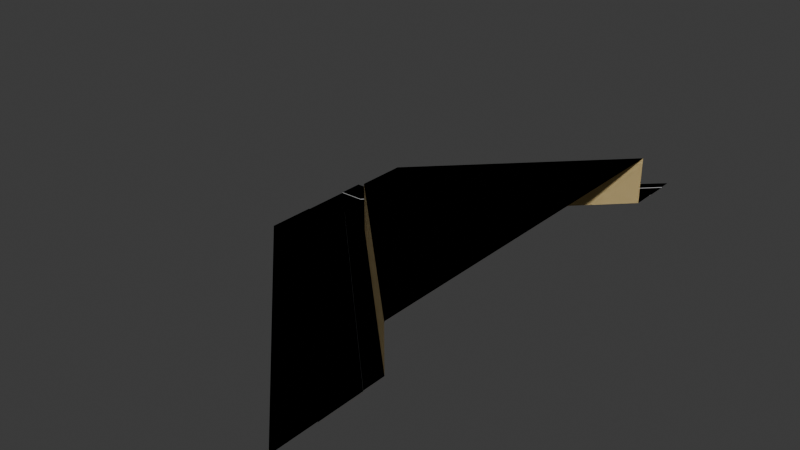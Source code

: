 # Source: bifurcation.blend  (saved by Blender 4.2.66; exported with 4.5.12 LTS)
import bpy
from mathutils import Matrix  # noqa: F401  (used for matrix-valued properties, if any)

bpy.ops.wm.read_factory_settings(use_empty=True)
scene = bpy.context.scene
scene.name = 'Scene'

# ---- collections
col_collection = bpy.data.collections.new('Collection'); scene.collection.children.link(col_collection)

# ---- images (referenced by path relative to the original .blend; pixels are not part of the script)
import os
ASSET_DIR = os.environ.get("B2B_ASSET_DIR", "")  # directory of the original .blend (textures are referenced by path, not embedded)
HERE = os.path.dirname(os.path.abspath(__file__))  # packed textures are extracted next to this script under _unpacked/

def load_image(name, relpath, width, height, colorspace="sRGB"):
    """Load a texture the original file referenced (path relative to the .blend, or extracted next to this script)."""
    p = next((c for c in (os.path.join(HERE, relpath), os.path.join(ASSET_DIR, relpath)) if relpath and os.path.exists(c)), "")
    if p:
        img = bpy.data.images.load(p, check_existing=True)
        img.name = name
    else:  # same state as the original file: an image datablock whose file is absent (Cycles renders it pink)
        img = bpy.data.images.new(name, width, height)
        img.source = "FILE"
        img.filepath = "//" + (relpath or name)
    img.colorspace_settings.name = colorspace
    return img
img_road_vertical_png = load_image('road_vertical.png', 'road_vertical.png', 1024, 1024, 'sRGB')

# ---- materials (node trees are filled in below, after node groups)
mat_grey = bpy.data.materials.new('Grey')
mat_grey.use_backface_culling = True
mat_white = bpy.data.materials.new('White')
mat_white.use_backface_culling = True
mat_yellowish = bpy.data.materials.new('Yellowish')
mat_yellowish.use_backface_culling = True
mat_texture = bpy.data.materials.new('Texture')
mat_texture.use_backface_culling = True
mat_material = bpy.data.materials.new('Material')
mat_material.use_backface_culling = True

# ---- material node trees
mat_grey.use_nodes = True; mat_grey.node_tree.nodes.clear()
_N = mat_grey.node_tree.nodes; _L = mat_grey.node_tree.links
n0 = _N.new('ShaderNodeBsdfPrincipled'); n0.name = 'Principled BSDF'; n0.location = (10, 300)
n0.inputs[0].default_value = (0.521, 0.521, 0.521, 1.0)
n0.inputs[2].default_value = 1.0
n1 = _N.new('ShaderNodeOutputMaterial'); n1.name = 'Material Output'; n1.location = (300, 300)
_L.new(n0.outputs[0], n1.inputs[0])
n1.is_active_output = True
mat_white.use_nodes = True; mat_white.node_tree.nodes.clear()
_N = mat_white.node_tree.nodes; _L = mat_white.node_tree.links
n0 = _N.new('ShaderNodeBsdfPrincipled'); n0.name = 'Principled BSDF'; n0.location = (10, 300)
n0.inputs[0].default_value = (1.0, 1.0, 1.0, 1.0)
n0.inputs[2].default_value = 1.0
n1 = _N.new('ShaderNodeOutputMaterial'); n1.name = 'Material Output'; n1.location = (300, 300)
_L.new(n0.outputs[0], n1.inputs[0])
n1.is_active_output = True
mat_yellowish.use_nodes = True; mat_yellowish.node_tree.nodes.clear()
_N = mat_yellowish.node_tree.nodes; _L = mat_yellowish.node_tree.links
n0 = _N.new('ShaderNodeBsdfPrincipled'); n0.name = 'Principled BSDF'; n0.location = (10, 300)
n0.inputs[0].default_value = (0.6867, 0.5395, 0.2542, 1.0)
n0.inputs[2].default_value = 1.0
n1 = _N.new('ShaderNodeOutputMaterial'); n1.name = 'Material Output'; n1.location = (300, 300)
_L.new(n0.outputs[0], n1.inputs[0])
n1.is_active_output = True
mat_texture.use_nodes = True; mat_texture.node_tree.nodes.clear()
_N = mat_texture.node_tree.nodes; _L = mat_texture.node_tree.links
n0 = _N.new('ShaderNodeBsdfPrincipled'); n0.name = 'Principled BSDF'; n0.location = (10, 300)
n0.inputs[2].default_value = 1.0
n1 = _N.new('ShaderNodeOutputMaterial'); n1.name = 'Material Output'; n1.location = (300, 300)
n2 = _N.new('ShaderNodeTexImage'); n2.name = 'Image Texture'; n2.location = (-280, 280)
n2.image = img_road_vertical_png
_L.new(n0.outputs[0], n1.inputs[0])
_L.new(n2.outputs[0], n0.inputs[0])
n1.is_active_output = True
mat_material.use_nodes = True; mat_material.node_tree.nodes.clear()
_N = mat_material.node_tree.nodes; _L = mat_material.node_tree.links
n0 = _N.new('ShaderNodeBsdfPrincipled'); n0.name = 'Principled BSDF'; n0.location = (10, 300)
n0.inputs[0].default_value = (0.2159, 0.2159, 0.2159, 1.0)
n0.inputs[2].default_value = 1.0
n1 = _N.new('ShaderNodeOutputMaterial'); n1.name = 'Material Output'; n1.location = (300, 300)
_L.new(n0.outputs[0], n1.inputs[0])
n1.is_active_output = True

# ---- world
world_world = bpy.data.worlds.new('World'); scene.world = world_world
world_world.use_nodes = True; world_world.node_tree.nodes.clear()
_N = world_world.node_tree.nodes; _L = world_world.node_tree.links
n0 = _N.new('ShaderNodeOutputWorld'); n0.name = 'World Output'; n0.location = (300, 300)
n1 = _N.new('ShaderNodeBackground'); n1.name = 'Background'; n1.location = (10, 300)
n1.inputs[0].default_value = (0.05088, 0.05088, 0.05088, 1.0)
_L.new(n1.outputs[0], n0.inputs[0])
n0.is_active_output = True
world_world.color = (0.05088, 0.05088, 0.05088)
world_world.sun_shadow_jitter_overblur = 0.0

# ---- meshes
me_plane = bpy.data.meshes.new('Plane')
me_plane.from_pydata([(-32.0, 32.0, 0.1), (32.0, 32.0, 0.1), (-4.0, -4.0, 0.0), (-1.0, -3.0, 0.0), (1.0, -3.0, 0.0), (1.0, -3.0, 0.1), (4.0, 4.0, 0.1), (-4.0, 4.0, 0.1), (-1.0, -3.0, 0.1), (-4.0, 4.0, 8.1), (-32.0, 32.0, 8.1), (32.0, 32.0, 8.1), (4.0, 4.0, 8.1), (36.0, 32.0, 0.0), (36.0, 32.0, 0.1), (-36.0, 32.0, 0.0), (-36.0, 32.0, 0.1), (-40.0, 32.0, 0.0), (4.0, -8.0, 0.0), (44.0, 32.0, 0.0), (4.0, -8.0, 0.1), (44.0, 32.0, 0.1), (12.0, -8.0, 0.1), (52.0, 32.0, 0.1), (-4.0, -4.0, 0.1), (-40.0, 32.0, 0.1), (-42.0, 32.0, 0.1), (-4.0, -8.0, 0.0), (-4.0, -8.0, 0.1), (-8.0, -4.0, 0.1), (-8.0, -8.0, 0.1), (12.0, -8.0, 0.0)], [], [(8, 5, 6, 7), (3, 4, 5, 8), (12, 11, 10, 9), (1, 11, 12, 6), (6, 12, 9, 7), (7, 9, 10, 0), (4, 13, 14, 5), (1, 6, 5, 14), (8, 16, 15, 3), (7, 0, 16, 8), (19, 18, 20, 21), (2, 17, 25, 24), (21, 20, 22, 23), (24, 28, 27, 2), (28, 24, 25, 26, 29, 30), (31, 22, 20, 18)])
me_plane.polygons.foreach_set('material_index', [0, 0, 0, 2, 2, 2, 0, 0, 0, 0, 0, 0, 0, 0, 0, 0])
_uv = me_plane.uv_layers.new(name='UVMap')
_uv.uv.foreach_set('vector', [0.0, 0.5, 1.0, 0.5, 1.0, 1.0, 0.0, 1.0, 0.0, 0.0, 0.0, 0.0, 0.0, 0.0, 0.0, 0.0, 1.0, 1.0, 1.0, 1.0, 0.0, 1.0, 0.0, 1.0, 0.0, 0.0, 0.0, 0.0, 0.0, 0.0, 0.0, 0.0, 1.0, 1.0, 1.0, 1.0, 0.0, 1.0, 0.0, 1.0, 0.0, 0.0, 0.0, 0.0, 0.0, 0.0, 0.0, 0.0, 0.0, 0.0, 0.0, 0.0, 0.0, 0.0, 0.0, 0.0, 0.0, 0.0, 0.0, 0.0, 0.0, 0.0, 0.0, 0.0, 0.0, 0.0, 0.0, 0.0, 0.0, 0.0, 0.0, 0.0, 0.0, 0.0, 0.0, 0.0, 0.0, 0.0, 0.0, 0.0, 0.0, 0.0, 0.0, 0.0, 0.0, 0.0, 0.0, 0.0, 0.0, 0.0, 0.0, 0.0, 0.0, 0.0, 0.0, 0.0, 0.0, 0.0, 0.0, 0.0, 0.0, 0.0, 0.0, 0.0, 0.0, 0.0, 0.0, 0.0, 0.0, 0.0, 0.0, 0.0, 0.0, 0.0, 0.0, 0.0, 0.0, 0.0, 0.0, 0.0, 0.0, 0.0, 0.0, 0.0, 0.0, 0.0, 0.0, 0.0, 0.0, 0.0, 0.0, 0.0])
me_plane.materials.append(mat_grey)
me_plane.materials.append(mat_white)
me_plane.materials.append(mat_yellowish)
me_plane.update()
me_plane_005 = bpy.data.meshes.new('Plane.005')
me_plane_005.from_pydata([(4.0, 2.98e-08, 0.0), (4.0, -0.3478, 0.0), (36.0, 1.391, 0.0), (44.0, 1.391, 0.0), (-4.0, 1.46e-08, 0.0), (-4.0, -0.3478, 0.0), (-4.0, -0.1739, 0.0), (-36.0, 1.391, 0.0), (-40.0, 1.391, 0.0)], [], [(0, 1, 3, 2), (1, 0, 4, 6, 5), (6, 4, 7, 8)])
me_plane_005.polygons.foreach_set('material_index', [0, 1, 1])
_uv = me_plane_005.uv_layers.new(name='UVMap')
_uv.uv.foreach_set('vector', [0.0, 0.0, 1.0, 0.0, 1.0, 1.0, 0.0, 1.0, 1.0, 0.0, 0.0, 0.0, 0.0, 0.0, 0.5, 0.0, 1.0, 0.0, 0.5, 0.0, 0.0, 0.0, 0.0, 0.0, 0.5, 0.0])
me_plane_005.materials.append(mat_texture)
me_plane_005.materials.append(mat_material)
me_plane_005.update()
me_plane_001 = bpy.data.meshes.new('Plane.001')
me_plane_001.from_pydata([(4.0, 2.98e-08, 0.0), (4.0, -0.3478, 0.0), (36.0, 1.391, 0.0), (44.0, 1.391, 0.0), (-4.0, 1.46e-08, 0.0), (-4.0, -0.3478, 0.0), (-4.0, -0.1739, 0.0), (-36.0, 1.391, 0.0), (-40.0, 1.391, 0.0)], [], [(0, 1, 3, 2), (1, 0, 4, 6, 5), (6, 4, 7, 8)])
me_plane_001.polygons.foreach_set('material_index', [0, 1, 1])
_uv = me_plane_001.uv_layers.new(name='UVMap')
_uv.uv.foreach_set('vector', [0.0, 0.0, 1.0, 0.0, 1.0, 1.0, 0.0, 1.0, 1.0, 0.0, 0.0, 0.0, 0.0, 0.0, 0.5, 0.0, 1.0, 0.0, 0.5, 0.0, 0.0, 0.0, 0.0, 0.0, 0.5, 0.0])
me_plane_001.materials.append(mat_texture)
me_plane_001.materials.append(mat_material)
me_plane_001.update()
me_plane_002 = bpy.data.meshes.new('Plane.002')
me_plane_002.from_pydata([(-32.0, 32.0, 0.1), (32.0, 32.0, 0.1), (1.0, -3.0, 0.1), (4.0, 4.0, 0.1), (-4.0, 4.0, 0.1), (-1.0, -3.0, 0.1), (-4.0, 4.0, 8.1), (-32.0, 32.0, 8.1), (32.0, 32.0, 8.1), (4.0, 4.0, 8.1), (36.0, 32.0, 0.1), (-36.0, 32.0, 0.1), (4.0, -8.0, 0.1), (44.0, 32.0, 0.1), (12.0, -8.0, 0.1), (52.0, 32.0, 0.1), (-4.0, -4.0, 0.1), (-40.0, 32.0, 0.1), (-42.0, 32.0, 0.1), (-4.0, -8.0, 0.1), (-8.0, -4.0, 0.1), (-8.0, -8.0, 0.1)], [], [(5, 2, 3, 4), (9, 8, 7, 6), (1, 8, 9, 3), (3, 9, 6, 4), (4, 6, 7, 0), (1, 3, 2, 10), (4, 0, 11, 5), (13, 12, 14, 15), (19, 16, 17, 18, 20, 21)])
me_plane_002.polygons.foreach_set('material_index', [0, 0, 2, 2, 2, 0, 0, 0, 0])
_uv = me_plane_002.uv_layers.new(name='UVMap')
_uv.uv.foreach_set('vector', [0.0, 0.5, 1.0, 0.5, 1.0, 1.0, 0.0, 1.0, 1.0, 1.0, 1.0, 1.0, 0.0, 1.0, 0.0, 1.0, 0.0, 0.0, 0.0, 0.0, 0.0, 0.0, 0.0, 0.0, 1.0, 1.0, 1.0, 1.0, 0.0, 1.0, 0.0, 1.0, 0.0, 0.0, 0.0, 0.0, 0.0, 0.0, 0.0, 0.0, 0.0, 0.0, 0.0, 0.0, 0.0, 0.0, 0.0, 0.0, 0.0, 0.0, 0.0, 0.0, 0.0, 0.0, 0.0, 0.0, 0.0, 0.0, 0.0, 0.0, 0.0, 0.0, 0.0, 0.0, 0.0, 0.0, 0.0, 0.0, 0.0, 0.0, 0.0, 0.0, 0.0, 0.0, 0.0, 0.0])
me_plane_002.materials.append(mat_grey)
me_plane_002.materials.append(mat_white)
me_plane_002.materials.append(mat_yellowish)
me_plane_002.update()

# ---- objects
ob_plane = bpy.data.objects.new('Plane', me_plane)
ob_roads = bpy.data.objects.new('Roads', me_plane_005)
ob_roads_colonly = bpy.data.objects.new('Roads-colonly', me_plane_001)
ob_plane_colonly = bpy.data.objects.new('Plane-colonly', me_plane_002)

# ---- transforms, parenting, visibility, modifiers, constraints
ob_plane.location = (0.0, 0.0, 0.0)
ob_plane.rotation_euler = (0.0, -0.0, -1.571)
ob_roads.location = (0.0, 0.0, 0.0)
ob_roads.rotation_euler = (0.0, -0.0, -1.571)
ob_roads.scale = (1.0, 23.0, 1.0)
ob_roads_colonly.location = (0.0, 0.0, 0.0)
ob_roads_colonly.rotation_euler = (0.0, -0.0, -1.571)
ob_roads_colonly.scale = (1.0, 23.0, 1.0)
ob_plane_colonly.location = (0.0, 0.0, 0.0)
ob_plane_colonly.rotation_euler = (0.0, -0.0, -1.571)

# ---- collection membership
col_collection.objects.link(ob_plane)
col_collection.objects.link(ob_roads)
col_collection.objects.link(ob_roads_colonly)
col_collection.objects.link(ob_plane_colonly)

# ---- scene / render settings (as saved in the file)
scene.frame_start = 1; scene.frame_end = 250; scene.frame_set(1)
scene.render.engine = 'BLENDER_EEVEE_NEXT'
bpy.context.view_layer.update()

# ---- added for rendering (the .blend has no active camera and no usable light): camera, sun
cam_auto = bpy.data.cameras.new('AutoCamera')
cam_auto.lens = 50.0
cam_auto.sensor_width = 36.0
cam_auto.clip_end = 1663.99
ob_auto_camera = bpy.data.objects.new('AutoCamera', cam_auto)
scene.collection.objects.link(ob_auto_camera)
ob_auto_camera.location = (106.815, -118.778, 79.9017)
ob_auto_camera.rotation_euler = (1.09748, -7.21219e-08, 0.694738)
scene.camera = ob_auto_camera
light_auto_sun = bpy.data.lights.new('AutoSun', 'SUN')
light_auto_sun.energy = 3.0
light_auto_sun.angle = 0.0523599
ob_auto_sun = bpy.data.objects.new('AutoSun', light_auto_sun)
scene.collection.objects.link(ob_auto_sun)
ob_auto_sun.rotation_euler = (0.872665, 0.174533, 0.523599)
bpy.context.view_layer.update()
